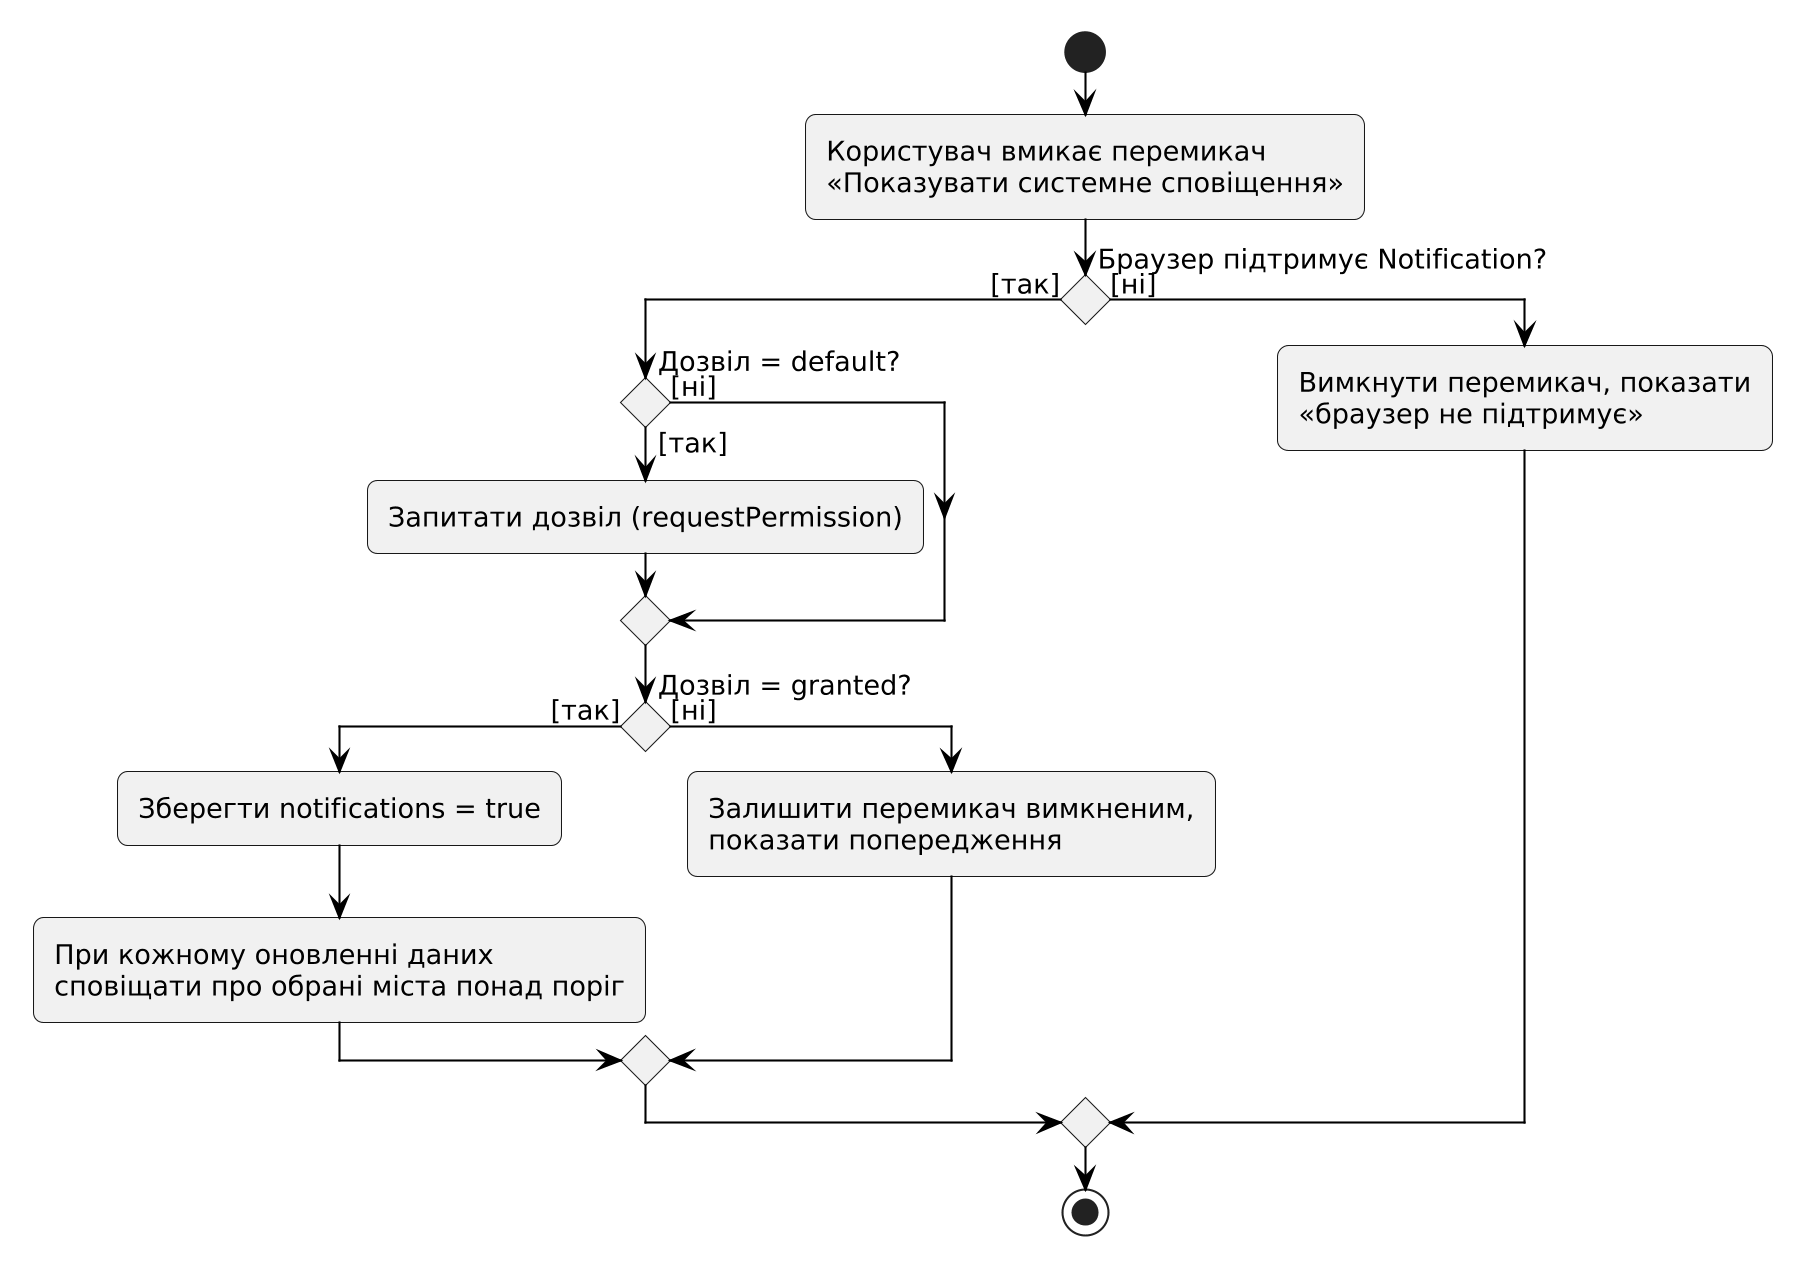

The diagram above was rendered by PlantUML. Its source (embedded in the PNG):
@startuml
skinparam monochrome true
skinparam shadowing false
skinparam dpi 200
skinparam defaultFontName Arial
skinparam defaultFontSize 13
skinparam backgroundColor white
skinparam ArrowColor black
skinparam roundCorner 10
skinparam packageStyle rectangle
skinparam sequenceMessageAlign center
skinparam noteBackgroundColor white
skinparam conditionStyle diamond
skinparam conditionEndStyle diamond

start
:Користувач вмикає перемикач\n«Показувати системне сповіщення»;
if (Браузер підтримує Notification?) then ([так])
  if (Дозвіл = default?) then ([так])
    :Запитати дозвіл (requestPermission);
  else ([ні])
  endif
  if (Дозвіл = granted?) then ([так])
    :Зберегти notifications = true;
    :При кожному оновленні даних\nсповіщати про обрані міста понад поріг;
  else ([ні])
    :Залишити перемикач вимкненим,\nпоказати попередження;
  endif
else ([ні])
  :Вимкнути перемикач, показати\n«браузер не підтримує»;
endif
stop
@enduml